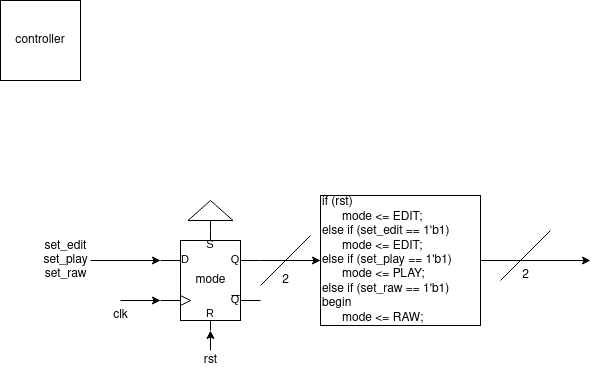

The diagram above was exported from draw.io. Its source (the exported page's mxGraphModel, read from the mxfile embedded in the PNG):
<mxGraphModel dx="1360" dy="795" grid="1" gridSize="10" guides="1" tooltips="1" connect="1" arrows="1" fold="1" page="1" pageScale="1" pageWidth="850" pageHeight="1100" math="0" shadow="0">
  <root>
    <mxCell id="0" />
    <mxCell id="1" parent="0" />
    <mxCell id="h5LkYRDmUC5S99eLLtX6-1" value="controller" style="whiteSpace=wrap;html=1;aspect=fixed;" parent="1" vertex="1">
      <mxGeometry width="80" height="80" as="geometry" />
    </mxCell>
    <mxCell id="zV8BKg8rmmOxEAbpLxw4-1" value="mode" style="verticalLabelPosition=middle;shadow=0;dashed=0;align=center;html=1;verticalAlign=middle;shape=mxgraph.electrical.logic_gates.d_type_rs_flip-flop;labelPosition=center;" parent="1" vertex="1">
      <mxGeometry x="160" y="230" width="100" height="100" as="geometry" />
    </mxCell>
    <mxCell id="zV8BKg8rmmOxEAbpLxw4-2" value="" style="pointerEvents=1;verticalLabelPosition=bottom;shadow=0;dashed=0;align=center;html=1;verticalAlign=top;shape=mxgraph.electrical.signal_sources.signal_ground;rotation=-180;" parent="1" vertex="1">
      <mxGeometry x="187.5" y="200" width="45" height="30" as="geometry" />
    </mxCell>
    <mxCell id="zV8BKg8rmmOxEAbpLxw4-3" value="" style="endArrow=classic;html=1;rounded=0;" parent="1" edge="1">
      <mxGeometry width="50" height="50" relative="1" as="geometry">
        <mxPoint x="120" y="300" as="sourcePoint" />
        <mxPoint x="160" y="300" as="targetPoint" />
      </mxGeometry>
    </mxCell>
    <mxCell id="zV8BKg8rmmOxEAbpLxw4-4" value="clk" style="text;html=1;align=center;verticalAlign=middle;resizable=0;points=[];autosize=1;strokeColor=none;fillColor=none;" parent="1" vertex="1">
      <mxGeometry x="100" y="300" width="40" height="30" as="geometry" />
    </mxCell>
    <mxCell id="zV8BKg8rmmOxEAbpLxw4-5" value="" style="endArrow=classic;html=1;rounded=0;" parent="1" edge="1">
      <mxGeometry width="50" height="50" relative="1" as="geometry">
        <mxPoint x="210" y="350" as="sourcePoint" />
        <mxPoint x="210" y="330" as="targetPoint" />
      </mxGeometry>
    </mxCell>
    <mxCell id="zV8BKg8rmmOxEAbpLxw4-6" value="rst" style="text;html=1;align=center;verticalAlign=middle;resizable=0;points=[];autosize=1;strokeColor=none;fillColor=none;" parent="1" vertex="1">
      <mxGeometry x="190" y="345" width="40" height="30" as="geometry" />
    </mxCell>
    <mxCell id="zV8BKg8rmmOxEAbpLxw4-7" value="" style="endArrow=classic;html=1;rounded=0;exitX=1;exitY=0.3;exitDx=0;exitDy=0;exitPerimeter=0;entryX=0;entryY=0.5;entryDx=0;entryDy=0;" parent="1" source="zV8BKg8rmmOxEAbpLxw4-1" target="zV8BKg8rmmOxEAbpLxw4-8" edge="1">
      <mxGeometry width="50" height="50" relative="1" as="geometry">
        <mxPoint x="270" y="270" as="sourcePoint" />
        <mxPoint x="320" y="260" as="targetPoint" />
      </mxGeometry>
    </mxCell>
    <mxCell id="zV8BKg8rmmOxEAbpLxw4-8" value="if (rst)&lt;br&gt;&amp;nbsp; &amp;nbsp; &amp;nbsp; mode &amp;lt;= EDIT;&lt;br&gt;else if (set_edit == 1'b1)&lt;br&gt;&amp;nbsp; &amp;nbsp; &amp;nbsp; mode &amp;lt;= EDIT;&lt;br&gt;else if (set_play == 1'b1)&lt;br&gt;&amp;nbsp; &amp;nbsp; &amp;nbsp; mode &amp;lt;= PLAY;&lt;br&gt;else if (set_raw == 1'b1) begin&lt;br&gt;&amp;nbsp; &amp;nbsp; &amp;nbsp; mode &amp;lt;= RAW;" style="rounded=0;whiteSpace=wrap;html=1;align=left;" parent="1" vertex="1">
      <mxGeometry x="320" y="195" width="160" height="130" as="geometry" />
    </mxCell>
    <mxCell id="zV8BKg8rmmOxEAbpLxw4-10" value="" style="endArrow=none;html=1;rounded=0;" parent="1" edge="1">
      <mxGeometry width="50" height="50" relative="1" as="geometry">
        <mxPoint x="500" y="280" as="sourcePoint" />
        <mxPoint x="550" y="230" as="targetPoint" />
      </mxGeometry>
    </mxCell>
    <mxCell id="zV8BKg8rmmOxEAbpLxw4-12" value="" style="endArrow=none;html=1;rounded=0;" parent="1" edge="1">
      <mxGeometry width="50" height="50" relative="1" as="geometry">
        <mxPoint x="260" y="285" as="sourcePoint" />
        <mxPoint x="310" y="235" as="targetPoint" />
      </mxGeometry>
    </mxCell>
    <mxCell id="zV8BKg8rmmOxEAbpLxw4-13" value="2" style="text;html=1;align=center;verticalAlign=middle;resizable=0;points=[];autosize=1;strokeColor=none;fillColor=none;" parent="1" vertex="1">
      <mxGeometry x="270" y="265" width="30" height="30" as="geometry" />
    </mxCell>
    <mxCell id="zV8BKg8rmmOxEAbpLxw4-14" value="2" style="text;html=1;align=center;verticalAlign=middle;resizable=0;points=[];autosize=1;strokeColor=none;fillColor=none;" parent="1" vertex="1">
      <mxGeometry x="510" y="260" width="30" height="30" as="geometry" />
    </mxCell>
    <mxCell id="zV8BKg8rmmOxEAbpLxw4-15" value="" style="endArrow=classic;html=1;rounded=0;" parent="1" edge="1">
      <mxGeometry width="50" height="50" relative="1" as="geometry">
        <mxPoint x="480" y="260" as="sourcePoint" />
        <mxPoint x="590" y="260" as="targetPoint" />
      </mxGeometry>
    </mxCell>
    <mxCell id="zV8BKg8rmmOxEAbpLxw4-16" value="" style="endArrow=classic;html=1;rounded=0;" parent="1" edge="1">
      <mxGeometry width="50" height="50" relative="1" as="geometry">
        <mxPoint x="90" y="260" as="sourcePoint" />
        <mxPoint x="160" y="260" as="targetPoint" />
      </mxGeometry>
    </mxCell>
    <mxCell id="zV8BKg8rmmOxEAbpLxw4-17" value="set_edit&lt;br&gt;set_play&lt;br&gt;set_raw" style="text;html=1;align=center;verticalAlign=middle;resizable=0;points=[];autosize=1;strokeColor=none;fillColor=none;" parent="1" vertex="1">
      <mxGeometry x="30" y="230" width="70" height="60" as="geometry" />
    </mxCell>
  </root>
</mxGraphModel>